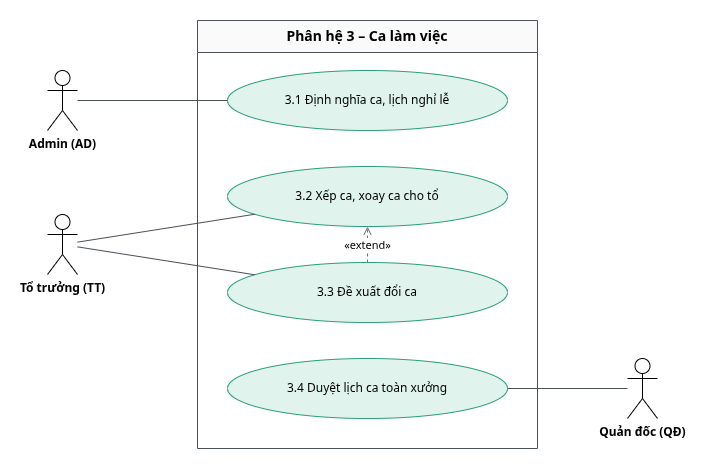

The diagram above was exported from draw.io. Its source (the exported page's mxGraphModel, read from the mxfile embedded in the PNG):
<mxGraphModel dx="1298" dy="731" grid="0" gridSize="10" guides="1" tooltips="1" connect="1" arrows="1" fold="1" page="0" pageScale="1" pageWidth="850" pageHeight="1100" math="0" shadow="0" adaptiveColors="auto">
  <root>
    <mxCell id="0" />
    <mxCell id="1" parent="0" />
    <mxCell id="b" parent="1" style="swimlane;startSize=32;fillColor=#fafafa;strokeColor=#495057;fontStyle=1;fontSize=14;html=1;whiteSpace=wrap;" value="Phân hệ 3 – Ca làm việc" vertex="1">
      <mxGeometry height="428" width="340" x="260" y="20" as="geometry" />
    </mxCell>
    <mxCell id="c1" parent="b" style="ellipse;whiteSpace=wrap;html=1;fillColor=#e0f3ec;strokeColor=#2a9d7a;fontSize=12;" value="3.1 Định nghĩa ca, lịch nghỉ lễ" vertex="1">
      <mxGeometry height="60" width="280" x="30" y="50" as="geometry" />
    </mxCell>
    <mxCell id="c2" parent="b" style="ellipse;whiteSpace=wrap;html=1;fillColor=#e0f3ec;strokeColor=#2a9d7a;fontSize=12;" value="3.2 Xếp ca, xoay ca cho tổ" vertex="1">
      <mxGeometry height="60" width="280" x="30" y="146" as="geometry" />
    </mxCell>
    <mxCell id="c3" parent="b" style="ellipse;whiteSpace=wrap;html=1;fillColor=#e0f3ec;strokeColor=#2a9d7a;fontSize=12;" value="3.3 Đề xuất đổi ca" vertex="1">
      <mxGeometry height="60" width="280" x="30" y="242" as="geometry" />
    </mxCell>
    <mxCell id="c4" parent="b" style="ellipse;whiteSpace=wrap;html=1;fillColor=#e0f3ec;strokeColor=#2a9d7a;fontSize=12;" value="3.4 Duyệt lịch ca toàn xưởng" vertex="1">
      <mxGeometry height="60" width="280" x="30" y="338" as="geometry" />
    </mxCell>
    <mxCell id="i1" edge="1" parent="b" source="c3" style="dashed=1;endArrow=open;endFill=0;html=1;strokeColor=#6c757d;fontSize=11;" target="c2" value="«extend»">
      <mxGeometry relative="1" as="geometry" />
    </mxCell>
    <mxCell id="aAD" parent="1" style="shape=umlActor;verticalLabelPosition=bottom;verticalAlign=top;html=1;outlineConnect=0;fontSize=12;fontStyle=1;" value="Admin (AD)" vertex="1">
      <mxGeometry height="60" width="30" x="110" y="70" as="geometry" />
    </mxCell>
    <mxCell id="aTT" parent="1" style="shape=umlActor;verticalLabelPosition=bottom;verticalAlign=top;html=1;outlineConnect=0;fontSize=12;fontStyle=1;" value="Tổ trưởng (TT)" vertex="1">
      <mxGeometry height="60" width="30" x="110" y="214" as="geometry" />
    </mxCell>
    <mxCell id="aQD" parent="1" style="shape=umlActor;verticalLabelPosition=bottom;verticalAlign=top;html=1;outlineConnect=0;fontSize=12;fontStyle=1;" value="Quản đốc (QĐ)" vertex="1">
      <mxGeometry height="60" width="30" x="690" y="358" as="geometry" />
    </mxCell>
    <mxCell id="e1" edge="1" parent="1" source="aAD" style="endArrow=none;html=1;strokeColor=#495057;" target="c1">
      <mxGeometry relative="1" as="geometry" />
    </mxCell>
    <mxCell id="e2" edge="1" parent="1" source="aTT" style="endArrow=none;html=1;strokeColor=#495057;" target="c2">
      <mxGeometry relative="1" as="geometry" />
    </mxCell>
    <mxCell id="e3" edge="1" parent="1" source="aTT" style="endArrow=none;html=1;strokeColor=#495057;" target="c3">
      <mxGeometry relative="1" as="geometry" />
    </mxCell>
    <mxCell id="e4" edge="1" parent="1" source="aQD" style="endArrow=none;html=1;strokeColor=#495057;" target="c4">
      <mxGeometry relative="1" as="geometry" />
    </mxCell>
  </root>
</mxGraphModel>